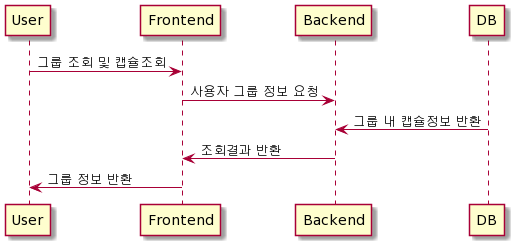

The diagram above was rendered by PlantUML. Its source (embedded in the PNG):
@startuml
User -> Frontend : 그룹 조회 및 캡슐조회
Frontend -> Backend : 사용자 그룹 정보 요청
DB -> Backend : 그룹 내 캡슐정보 반환
Backend -> Frontend : 조회결과 반환
Frontend -> User : 그룹 정보 반환
@enduml